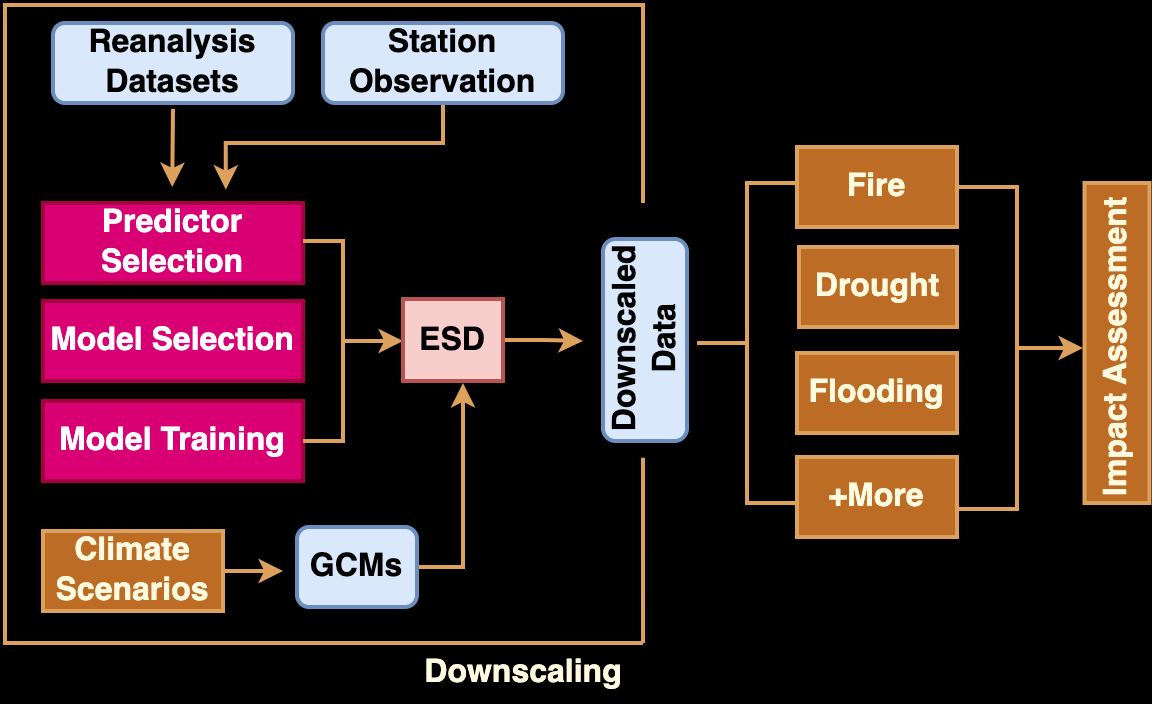

The diagram above was exported from draw.io. Its source (the exported page's mxGraphModel, read from the mxfile embedded in the PNG):
<mxGraphModel dx="1162" dy="470" grid="1" gridSize="10" guides="1" tooltips="1" connect="1" arrows="1" fold="1" page="1" pageScale="1" pageWidth="850" pageHeight="1100" background="#000000" math="0" shadow="0">
  <root>
    <mxCell id="8jaZmDHTd90KhBcdDZmR-0" />
    <mxCell id="8jaZmDHTd90KhBcdDZmR-1" parent="8jaZmDHTd90KhBcdDZmR-0" />
    <mxCell id="8jaZmDHTd90KhBcdDZmR-2" style="edgeStyle=orthogonalEdgeStyle;rounded=0;orthogonalLoop=1;jettySize=auto;html=1;entryX=0.497;entryY=-0.2;entryDx=0;entryDy=0;fontSize=16;entryPerimeter=0;strokeWidth=2;labelBackgroundColor=#283618;strokeColor=#DDA15E;fontColor=#FEFAE0;" parent="8jaZmDHTd90KhBcdDZmR-1" target="8jaZmDHTd90KhBcdDZmR-9" edge="1">
      <mxGeometry relative="1" as="geometry">
        <mxPoint x="225" y="123" as="sourcePoint" />
        <mxPoint x="225" y="153" as="targetPoint" />
      </mxGeometry>
    </mxCell>
    <mxCell id="8jaZmDHTd90KhBcdDZmR-3" value="&lt;b&gt;&lt;font style=&quot;font-size: 16px;&quot;&gt;Reanalysis Datasets&lt;/font&gt;&lt;/b&gt;" style="rounded=1;whiteSpace=wrap;html=1;fillColor=#dae8fc;strokeColor=#6c8ebf;strokeWidth=2;" parent="8jaZmDHTd90KhBcdDZmR-1" vertex="1">
      <mxGeometry x="165" y="80" width="120" height="40" as="geometry" />
    </mxCell>
    <mxCell id="8jaZmDHTd90KhBcdDZmR-4" style="edgeStyle=orthogonalEdgeStyle;rounded=0;orthogonalLoop=1;jettySize=auto;html=1;exitX=0.5;exitY=1;exitDx=0;exitDy=0;strokeWidth=2;labelBackgroundColor=#283618;strokeColor=#DDA15E;fontColor=#FEFAE0;" parent="8jaZmDHTd90KhBcdDZmR-1" source="8jaZmDHTd90KhBcdDZmR-3" target="8jaZmDHTd90KhBcdDZmR-3" edge="1">
      <mxGeometry relative="1" as="geometry" />
    </mxCell>
    <mxCell id="8jaZmDHTd90KhBcdDZmR-5" style="edgeStyle=orthogonalEdgeStyle;rounded=0;orthogonalLoop=1;jettySize=auto;html=1;exitX=0.5;exitY=1;exitDx=0;exitDy=0;entryX=0.703;entryY=-0.167;entryDx=0;entryDy=0;entryPerimeter=0;fontSize=16;strokeWidth=2;labelBackgroundColor=#283618;strokeColor=#DDA15E;fontColor=#FEFAE0;" parent="8jaZmDHTd90KhBcdDZmR-1" source="8jaZmDHTd90KhBcdDZmR-6" target="8jaZmDHTd90KhBcdDZmR-9" edge="1">
      <mxGeometry relative="1" as="geometry">
        <Array as="points">
          <mxPoint x="360" y="140" />
          <mxPoint x="251" y="140" />
        </Array>
      </mxGeometry>
    </mxCell>
    <mxCell id="8jaZmDHTd90KhBcdDZmR-6" value="&lt;b&gt;&lt;font style=&quot;font-size: 16px;&quot;&gt;Station Observation&lt;/font&gt;&lt;/b&gt;" style="rounded=1;whiteSpace=wrap;html=1;fillColor=#dae8fc;strokeColor=#6c8ebf;strokeWidth=2;" parent="8jaZmDHTd90KhBcdDZmR-1" vertex="1">
      <mxGeometry x="300" y="80" width="120" height="40" as="geometry" />
    </mxCell>
    <mxCell id="8jaZmDHTd90KhBcdDZmR-7" style="edgeStyle=orthogonalEdgeStyle;rounded=0;orthogonalLoop=1;jettySize=auto;html=1;exitX=1;exitY=0.5;exitDx=0;exitDy=0;fontSize=16;strokeWidth=2;labelBackgroundColor=#283618;strokeColor=#DDA15E;fontColor=#FEFAE0;" parent="8jaZmDHTd90KhBcdDZmR-1" source="8jaZmDHTd90KhBcdDZmR-8" edge="1">
      <mxGeometry relative="1" as="geometry">
        <mxPoint x="370" y="260" as="targetPoint" />
      </mxGeometry>
    </mxCell>
    <mxCell id="8jaZmDHTd90KhBcdDZmR-8" value="GCMs" style="rounded=1;whiteSpace=wrap;html=1;fontSize=16;rotation=0;fontStyle=1;fillColor=#dae8fc;strokeColor=#6c8ebf;strokeWidth=2;" parent="8jaZmDHTd90KhBcdDZmR-1" vertex="1">
      <mxGeometry x="287" y="332" width="60" height="40" as="geometry" />
    </mxCell>
    <mxCell id="8jaZmDHTd90KhBcdDZmR-9" value="&lt;b&gt;Predictor Selection&lt;/b&gt;" style="rounded=0;whiteSpace=wrap;html=1;labelBorderColor=none;fontSize=16;fillColor=#d80073;strokeColor=#A50040;strokeWidth=2;fontColor=#ffffff;" parent="8jaZmDHTd90KhBcdDZmR-1" vertex="1">
      <mxGeometry x="160" y="170" width="130" height="40" as="geometry" />
    </mxCell>
    <mxCell id="8jaZmDHTd90KhBcdDZmR-10" value="&lt;b&gt;Model&amp;nbsp;Selection&lt;/b&gt;" style="rounded=0;whiteSpace=wrap;html=1;labelBorderColor=none;fontSize=16;fillColor=#d80073;strokeColor=#A50040;strokeWidth=2;fontColor=#ffffff;" parent="8jaZmDHTd90KhBcdDZmR-1" vertex="1">
      <mxGeometry x="160" y="219" width="130" height="40" as="geometry" />
    </mxCell>
    <mxCell id="8jaZmDHTd90KhBcdDZmR-11" value="&lt;b&gt;Model Training&lt;/b&gt;" style="rounded=0;whiteSpace=wrap;html=1;labelBorderColor=none;fontSize=16;fillColor=#d80073;strokeColor=#A50040;strokeWidth=2;fontColor=#ffffff;" parent="8jaZmDHTd90KhBcdDZmR-1" vertex="1">
      <mxGeometry x="160" y="269" width="130" height="40" as="geometry" />
    </mxCell>
    <mxCell id="8jaZmDHTd90KhBcdDZmR-12" style="edgeStyle=orthogonalEdgeStyle;rounded=0;orthogonalLoop=1;jettySize=auto;html=1;exitX=0;exitY=0.5;exitDx=0;exitDy=0;exitPerimeter=0;fontSize=16;strokeWidth=2;labelBackgroundColor=#283618;strokeColor=#DDA15E;fontColor=#FEFAE0;" parent="8jaZmDHTd90KhBcdDZmR-1" source="8jaZmDHTd90KhBcdDZmR-13" edge="1">
      <mxGeometry relative="1" as="geometry">
        <mxPoint x="340" y="239" as="targetPoint" />
      </mxGeometry>
    </mxCell>
    <mxCell id="8jaZmDHTd90KhBcdDZmR-13" value="" style="strokeWidth=2;html=1;shape=mxgraph.flowchart.annotation_1;align=left;pointerEvents=1;labelBorderColor=none;fontSize=16;rotation=-180;fillColor=#BC6C25;strokeColor=#DDA15E;fontColor=#FEFAE0;" parent="8jaZmDHTd90KhBcdDZmR-1" vertex="1">
      <mxGeometry x="290" y="189" width="20" height="100" as="geometry" />
    </mxCell>
    <mxCell id="8jaZmDHTd90KhBcdDZmR-14" style="edgeStyle=orthogonalEdgeStyle;rounded=0;orthogonalLoop=1;jettySize=auto;html=1;exitX=1;exitY=0.5;exitDx=0;exitDy=0;fontSize=16;strokeWidth=2;labelBackgroundColor=#283618;strokeColor=#DDA15E;fontColor=#FEFAE0;" parent="8jaZmDHTd90KhBcdDZmR-1" source="8jaZmDHTd90KhBcdDZmR-15" edge="1">
      <mxGeometry relative="1" as="geometry">
        <mxPoint x="430" y="239" as="targetPoint" />
      </mxGeometry>
    </mxCell>
    <mxCell id="8jaZmDHTd90KhBcdDZmR-15" value="&lt;b&gt;ESD&lt;/b&gt;" style="rounded=0;whiteSpace=wrap;html=1;labelBorderColor=none;fontSize=16;fillColor=#f8cecc;strokeColor=#b85450;strokeWidth=2;" parent="8jaZmDHTd90KhBcdDZmR-1" vertex="1">
      <mxGeometry x="340" y="218" width="50" height="41" as="geometry" />
    </mxCell>
    <mxCell id="8jaZmDHTd90KhBcdDZmR-16" style="edgeStyle=orthogonalEdgeStyle;rounded=0;orthogonalLoop=1;jettySize=auto;html=1;exitX=1;exitY=0.5;exitDx=0;exitDy=0;fontSize=16;strokeWidth=2;labelBackgroundColor=#283618;strokeColor=#DDA15E;fontColor=#FEFAE0;" parent="8jaZmDHTd90KhBcdDZmR-1" source="8jaZmDHTd90KhBcdDZmR-17" edge="1">
      <mxGeometry relative="1" as="geometry">
        <mxPoint x="280" y="354" as="targetPoint" />
      </mxGeometry>
    </mxCell>
    <mxCell id="8jaZmDHTd90KhBcdDZmR-17" value="&lt;b&gt;Climate Scenarios&lt;/b&gt;" style="rounded=0;whiteSpace=wrap;html=1;labelBorderColor=none;fontSize=16;strokeWidth=2;fillColor=#BC6C25;strokeColor=#DDA15E;fontColor=#FEFAE0;" parent="8jaZmDHTd90KhBcdDZmR-1" vertex="1">
      <mxGeometry x="160" y="334" width="90" height="40" as="geometry" />
    </mxCell>
    <mxCell id="8jaZmDHTd90KhBcdDZmR-18" value="" style="endArrow=none;html=1;rounded=0;fontSize=16;strokeWidth=2;labelBackgroundColor=#283618;strokeColor=#DDA15E;fontColor=#FEFAE0;" parent="8jaZmDHTd90KhBcdDZmR-1" edge="1">
      <mxGeometry width="50" height="50" relative="1" as="geometry">
        <mxPoint x="141" y="390" as="sourcePoint" />
        <mxPoint x="141" y="70" as="targetPoint" />
      </mxGeometry>
    </mxCell>
    <mxCell id="8jaZmDHTd90KhBcdDZmR-19" value="" style="endArrow=none;html=1;rounded=0;fontSize=16;strokeWidth=2;labelBackgroundColor=#283618;strokeColor=#DDA15E;fontColor=#FEFAE0;" parent="8jaZmDHTd90KhBcdDZmR-1" edge="1">
      <mxGeometry width="50" height="50" relative="1" as="geometry">
        <mxPoint x="140" y="390" as="sourcePoint" />
        <mxPoint x="460" y="390" as="targetPoint" />
      </mxGeometry>
    </mxCell>
    <mxCell id="8jaZmDHTd90KhBcdDZmR-20" value="" style="endArrow=none;html=1;rounded=0;fontSize=16;strokeWidth=2;labelBackgroundColor=#283618;strokeColor=#DDA15E;fontColor=#FEFAE0;" parent="8jaZmDHTd90KhBcdDZmR-1" edge="1">
      <mxGeometry width="50" height="50" relative="1" as="geometry">
        <mxPoint x="141" y="71" as="sourcePoint" />
        <mxPoint x="460" y="71" as="targetPoint" />
      </mxGeometry>
    </mxCell>
    <mxCell id="8jaZmDHTd90KhBcdDZmR-21" value="&lt;b&gt;Downscaled Data&lt;/b&gt;" style="rounded=1;whiteSpace=wrap;html=1;labelBorderColor=none;fontSize=16;rotation=-90;fillColor=#dae8fc;strokeColor=#6c8ebf;strokeWidth=2;" parent="8jaZmDHTd90KhBcdDZmR-1" vertex="1">
      <mxGeometry x="410.5" y="217.5" width="101" height="42" as="geometry" />
    </mxCell>
    <mxCell id="8jaZmDHTd90KhBcdDZmR-22" value="" style="endArrow=none;html=1;rounded=0;fontSize=16;entryX=-0.083;entryY=0.476;entryDx=0;entryDy=0;entryPerimeter=0;strokeWidth=2;labelBackgroundColor=#283618;strokeColor=#DDA15E;fontColor=#FEFAE0;" parent="8jaZmDHTd90KhBcdDZmR-1" target="8jaZmDHTd90KhBcdDZmR-21" edge="1">
      <mxGeometry width="50" height="50" relative="1" as="geometry">
        <mxPoint x="460" y="390" as="sourcePoint" />
        <mxPoint x="500" y="320" as="targetPoint" />
      </mxGeometry>
    </mxCell>
    <mxCell id="8jaZmDHTd90KhBcdDZmR-23" value="" style="endArrow=none;html=1;rounded=0;fontSize=16;strokeWidth=2;labelBackgroundColor=#283618;strokeColor=#DDA15E;fontColor=#FEFAE0;" parent="8jaZmDHTd90KhBcdDZmR-1" edge="1">
      <mxGeometry width="50" height="50" relative="1" as="geometry">
        <mxPoint x="460" y="170" as="sourcePoint" />
        <mxPoint x="460" y="70" as="targetPoint" />
      </mxGeometry>
    </mxCell>
    <mxCell id="8jaZmDHTd90KhBcdDZmR-24" value="&lt;b&gt;Fire&lt;/b&gt;" style="rounded=0;whiteSpace=wrap;html=1;labelBorderColor=none;fontSize=16;fillColor=#BC6C25;strokeColor=#DDA15E;strokeWidth=2;fontColor=#FEFAE0;" parent="8jaZmDHTd90KhBcdDZmR-1" vertex="1">
      <mxGeometry x="537" y="142" width="80" height="40" as="geometry" />
    </mxCell>
    <mxCell id="8jaZmDHTd90KhBcdDZmR-25" value="&lt;b&gt;Drought&lt;/b&gt;" style="rounded=0;whiteSpace=wrap;html=1;labelBorderColor=none;fontSize=16;fillColor=#BC6C25;strokeColor=#DDA15E;strokeWidth=2;fontColor=#FEFAE0;" parent="8jaZmDHTd90KhBcdDZmR-1" vertex="1">
      <mxGeometry x="538" y="192" width="79" height="40" as="geometry" />
    </mxCell>
    <mxCell id="8jaZmDHTd90KhBcdDZmR-26" value="&lt;b&gt;Flooding&lt;/b&gt;" style="rounded=0;whiteSpace=wrap;html=1;labelBorderColor=none;fontSize=16;fillColor=#BC6C25;strokeColor=#DDA15E;strokeWidth=2;fontColor=#FEFAE0;" parent="8jaZmDHTd90KhBcdDZmR-1" vertex="1">
      <mxGeometry x="537" y="245" width="80" height="40" as="geometry" />
    </mxCell>
    <mxCell id="8jaZmDHTd90KhBcdDZmR-27" value="&lt;b&gt;+More&lt;/b&gt;" style="rounded=0;whiteSpace=wrap;html=1;labelBorderColor=none;fontSize=16;fillColor=#BC6C25;strokeColor=#DDA15E;strokeWidth=2;fontColor=#FEFAE0;" parent="8jaZmDHTd90KhBcdDZmR-1" vertex="1">
      <mxGeometry x="537" y="297" width="80" height="40" as="geometry" />
    </mxCell>
    <mxCell id="8jaZmDHTd90KhBcdDZmR-28" style="edgeStyle=orthogonalEdgeStyle;rounded=0;orthogonalLoop=1;jettySize=auto;html=1;exitX=0;exitY=0.5;exitDx=0;exitDy=0;exitPerimeter=0;strokeWidth=2;labelBackgroundColor=#283618;strokeColor=#DDA15E;fontColor=#FEFAE0;" parent="8jaZmDHTd90KhBcdDZmR-1" source="8jaZmDHTd90KhBcdDZmR-29" edge="1">
      <mxGeometry relative="1" as="geometry">
        <mxPoint x="680" y="243" as="targetPoint" />
      </mxGeometry>
    </mxCell>
    <mxCell id="8jaZmDHTd90KhBcdDZmR-29" value="" style="strokeWidth=2;html=1;shape=mxgraph.flowchart.annotation_1;align=left;pointerEvents=1;labelBorderColor=none;fontSize=16;rotation=-180;fillColor=#BC6C25;strokeColor=#DDA15E;fontColor=#FEFAE0;" parent="8jaZmDHTd90KhBcdDZmR-1" vertex="1">
      <mxGeometry x="617" y="162" width="30" height="161" as="geometry" />
    </mxCell>
    <mxCell id="8jaZmDHTd90KhBcdDZmR-30" value="" style="strokeWidth=2;html=1;shape=mxgraph.flowchart.annotation_2;align=left;labelPosition=right;pointerEvents=1;labelBorderColor=none;fontSize=16;fillColor=#BC6C25;strokeColor=#DDA15E;fontColor=#FEFAE0;" parent="8jaZmDHTd90KhBcdDZmR-1" vertex="1">
      <mxGeometry x="487" y="160" width="50" height="160" as="geometry" />
    </mxCell>
    <mxCell id="8jaZmDHTd90KhBcdDZmR-31" value="&lt;b&gt;Impact Assessment&amp;nbsp;&lt;/b&gt;" style="whiteSpace=wrap;html=1;fontSize=16;align=center;strokeWidth=2;labelBorderColor=none;rotation=-90;fillColor=#BC6C25;strokeColor=#DDA15E;fontColor=#FEFAE0;" parent="8jaZmDHTd90KhBcdDZmR-1" vertex="1">
      <mxGeometry x="617" y="223.75" width="160" height="32.5" as="geometry" />
    </mxCell>
    <mxCell id="8jaZmDHTd90KhBcdDZmR-32" value="Downscaling" style="text;html=1;align=center;verticalAlign=middle;resizable=0;points=[];autosize=1;strokeColor=none;fillColor=none;fontStyle=1;fontSize=16;fontColor=#FEFAE0;" parent="8jaZmDHTd90KhBcdDZmR-1" vertex="1">
      <mxGeometry x="340" y="390" width="120" height="30" as="geometry" />
    </mxCell>
  </root>
</mxGraphModel>